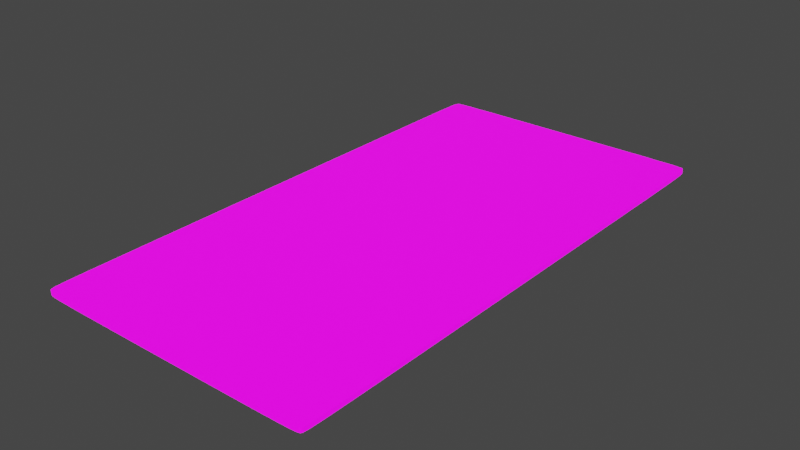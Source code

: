 # Source: UVMap.blend  (saved by Blender 2.93.20; exported with 4.5.12 LTS)
import bpy
from mathutils import Matrix  # noqa: F401  (used for matrix-valued properties, if any)

bpy.ops.wm.read_factory_settings(use_empty=True)
scene = bpy.context.scene
scene.name = 'Scene'

# ---- collections
col_stencil_svg = bpy.data.collections.new('Stencil.svg'); scene.collection.children.link(col_stencil_svg)

# ---- images (referenced by path relative to the original .blend; pixels are not part of the script)
import os
ASSET_DIR = os.environ.get("B2B_ASSET_DIR", "")  # directory of the original .blend (textures are referenced by path, not embedded)
HERE = os.path.dirname(os.path.abspath(__file__))  # packed textures are extracted next to this script under _unpacked/

def load_image(name, relpath, width, height, colorspace="sRGB"):
    """Load a texture the original file referenced (path relative to the .blend, or extracted next to this script)."""
    p = next((c for c in (os.path.join(HERE, relpath), os.path.join(ASSET_DIR, relpath)) if relpath and os.path.exists(c)), "")
    if p:
        img = bpy.data.images.load(p, check_existing=True)
        img.name = name
    else:  # same state as the original file: an image datablock whose file is absent (Cycles renders it pink)
        img = bpy.data.images.new(name, width, height)
        img.source = "FILE"
        img.filepath = "//" + (relpath or name)
    img.colorspace_settings.name = colorspace
    return img
img_icon_png = load_image('Icon.png', 'Icon.png', 1024, 1024, 'sRGB')

# ---- materials (node trees are filled in below, after node groups)
mat_svgmat_001 = bpy.data.materials.new('SVGMat.001')
mat_svgmat_001.use_transparent_shadow = False
mat_svgmat_001.diffuse_color = (0.0, 0.0, 0.0, 1.0)

# ---- material node trees
mat_svgmat_001.use_nodes = True; mat_svgmat_001.node_tree.nodes.clear()
_N = mat_svgmat_001.node_tree.nodes; _L = mat_svgmat_001.node_tree.links
n0 = _N.new('ShaderNodeBsdfPrincipled'); n0.name = 'Principled BSDF'; n0.location = (10, 300)
n0.distribution = 'GGX'
n0.subsurface_method = 'BURLEY'
n0.inputs[3].default_value = 1.45
n0.inputs[28].default_value = 1.0
n1 = _N.new('ShaderNodeOutputMaterial'); n1.name = 'Material Output'; n1.location = (300, 300)
n2 = _N.new('ShaderNodeTexImage'); n2.name = 'Image Texture'; n2.location = (-280, 280)
n2.image = img_icon_png
n3 = _N.new('ShaderNodeTexImage'); n3.name = 'Image Texture.001'; n3.location = (-280, -60)
n3.image = img_icon_png
_L.new(n0.outputs[0], n1.inputs[0])
_L.new(n2.outputs[0], n0.inputs[0])
_L.new(n3.outputs[0], n0.inputs[27])
n1.is_active_output = True

# ---- world
world_world = bpy.data.worlds.new('World'); scene.world = world_world
world_world.use_nodes = True; world_world.node_tree.nodes.clear()
_N = world_world.node_tree.nodes; _L = world_world.node_tree.links
n0 = _N.new('ShaderNodeOutputWorld'); n0.name = 'World Output'; n0.location = (300, 300)
n1 = _N.new('ShaderNodeBackground'); n1.name = 'Background'; n1.location = (10, 300)
n1.inputs[0].default_value = (0.05088, 0.05088, 0.05088, 1.0)
_L.new(n1.outputs[0], n0.inputs[0])
n0.is_active_output = True
world_world.color = (0.05088, 0.05088, 0.05088)
world_world.use_sun_shadow = False
world_world.sun_shadow_jitter_overblur = 0.0

# ---- meshes
me_path1587_001 = bpy.data.meshes.new('path1587.001')
me_path1587_001.from_pydata([(0.005027, 0.00582, 0.0005), (0.004906, 0.005982, 0.0005), (0.004805, 0.006343, 0.0005), (0.004723, 0.007108, 0.0005), (0.004656, 0.008483, 0.0005), (0.004604, 0.01067, 0.0005), (0.004565, 0.01389, 0.0005), (0.004537, 0.01833, 0.0005), (0.004518, 0.0242, 0.0005), (0.004507, 0.03171, 0.0005), (0.004501, 0.04107, 0.0005), (0.004498, 0.05247, 0.0005), (0.004498, 0.06613, 0.0005), (0.004498, 0.07979, 0.0005), (0.004501, 0.0912, 0.0005), (0.004507, 0.1006, 0.0005), (0.004518, 0.1081, 0.0005), (0.004537, 0.1139, 0.0005), (0.004565, 0.1184, 0.0005), (0.004604, 0.1216, 0.0005), (0.004656, 0.1238, 0.0005), (0.004723, 0.1252, 0.0005), (0.004805, 0.1259, 0.0005), (0.004906, 0.1263, 0.0005), (0.005027, 0.1264, 0.0005), (0.005172, 0.1266, 0.0005), (0.005415, 0.1267, 0.0005), (0.00586, 0.1267, 0.0005), (0.006612, 0.1268, 0.0005), (0.007776, 0.1269, 0.0005), (0.009457, 0.1269, 0.0005), (0.01176, 0.1269, 0.0005), (0.01479, 0.127, 0.0005), (0.01864, 0.127, 0.0005), (0.02344, 0.127, 0.0005), (0.02927, 0.127, 0.0005), (0.03625, 0.127, 0.0005), (0.04323, 0.127, 0.0005), (0.04906, 0.127, 0.0005), (0.05385, 0.127, 0.0005), (0.05771, 0.127, 0.0005), (0.06074, 0.1269, 0.0005), (0.06304, 0.1269, 0.0005), (0.06472, 0.1269, 0.0005), (0.06589, 0.1268, 0.0005), (0.06664, 0.1267, 0.0005), (0.06708, 0.1267, 0.0005), (0.06733, 0.1266, 0.0005), (0.06747, 0.1264, 0.0005), (0.06759, 0.1263, 0.0005), (0.06769, 0.1259, 0.0005), (0.06777, 0.1252, 0.0005), (0.06784, 0.1238, 0.0005), (0.06789, 0.1216, 0.0005), (0.06793, 0.1184, 0.0005), (0.06796, 0.1139, 0.0005), (0.06798, 0.108, 0.0005), (0.06799, 0.1005, 0.0005), (0.068, 0.09115, 0.0005), (0.068, 0.07972, 0.0005), (0.068, 0.06604, 0.0005), (0.068, 0.05275, 0.0005), (0.068, 0.04158, 0.0005), (0.06799, 0.03235, 0.0005), (0.06798, 0.02487, 0.0005), (0.06796, 0.01895, 0.0005), (0.06793, 0.01442, 0.0005), (0.0679, 0.01107, 0.0005), (0.06785, 0.008737, 0.0005), (0.06779, 0.00722, 0.0005), (0.06771, 0.006338, 0.0005), (0.06762, 0.005902, 0.0005), (0.06752, 0.005728, 0.0005), (0.06735, 0.005635, 0.0005), (0.06701, 0.005556, 0.0005), (0.06642, 0.00549, 0.0005), (0.0655, 0.005436, 0.0005), (0.06416, 0.005393, 0.0005), (0.06232, 0.005359, 0.0005), (0.05991, 0.005333, 0.0005), (0.05684, 0.005315, 0.0005), (0.05302, 0.005303, 0.0005), (0.04838, 0.005295, 0.0005), (0.04283, 0.005292, 0.0005), (0.03629, 0.005291, 0.0005), (0.02931, 0.005291, 0.0005), (0.02346, 0.005294, 0.0005), (0.01866, 0.0053, 0.0005), (0.0148, 0.005312, 0.0005), (0.01177, 0.005331, 0.0005), (0.009462, 0.005359, 0.0005), (0.007779, 0.005398, 0.0005), (0.006614, 0.00545, 0.0005), (0.00586, 0.005516, 0.0005), (0.005415, 0.005599, 0.0005), (0.005172, 0.005699, 0.0005), (0.005027, 0.00582, -0.0005), (0.004906, 0.005982, -0.0005), (0.004805, 0.006343, -0.0005), (0.004723, 0.007108, -0.0005), (0.004656, 0.008483, -0.0005), (0.004604, 0.01067, -0.0005), (0.004565, 0.01389, -0.0005), (0.004537, 0.01833, -0.0005), (0.004518, 0.0242, -0.0005), (0.004507, 0.03171, -0.0005), (0.004501, 0.04107, -0.0005), (0.004498, 0.05247, -0.0005), (0.004498, 0.06613, -0.0005), (0.004498, 0.07979, -0.0005), (0.004501, 0.0912, -0.0005), (0.004507, 0.1006, -0.0005), (0.004518, 0.1081, -0.0005), (0.004537, 0.1139, -0.0005), (0.004565, 0.1184, -0.0005), (0.004604, 0.1216, -0.0005), (0.004656, 0.1238, -0.0005), (0.004723, 0.1252, -0.0005), (0.004805, 0.1259, -0.0005), (0.004906, 0.1263, -0.0005), (0.005027, 0.1264, -0.0005), (0.005172, 0.1266, -0.0005), (0.005415, 0.1267, -0.0005), (0.00586, 0.1267, -0.0005), (0.006612, 0.1268, -0.0005), (0.007776, 0.1269, -0.0005), (0.009457, 0.1269, -0.0005), (0.01176, 0.1269, -0.0005), (0.01479, 0.127, -0.0005), (0.01864, 0.127, -0.0005), (0.02344, 0.127, -0.0005), (0.02927, 0.127, -0.0005), (0.03625, 0.127, -0.0005), (0.04323, 0.127, -0.0005), (0.04906, 0.127, -0.0005), (0.05385, 0.127, -0.0005), (0.05771, 0.127, -0.0005), (0.06074, 0.1269, -0.0005), (0.06304, 0.1269, -0.0005), (0.06472, 0.1269, -0.0005), (0.06589, 0.1268, -0.0005), (0.06664, 0.1267, -0.0005), (0.06708, 0.1267, -0.0005), (0.06733, 0.1266, -0.0005), (0.06747, 0.1264, -0.0005), (0.06759, 0.1263, -0.0005), (0.06769, 0.1259, -0.0005), (0.06777, 0.1252, -0.0005), (0.06784, 0.1238, -0.0005), (0.06789, 0.1216, -0.0005), (0.06793, 0.1184, -0.0005), (0.06796, 0.1139, -0.0005), (0.06798, 0.108, -0.0005), (0.06799, 0.1005, -0.0005), (0.068, 0.09115, -0.0005), (0.068, 0.07972, -0.0005), (0.068, 0.06604, -0.0005), (0.068, 0.05275, -0.0005), (0.068, 0.04158, -0.0005), (0.06799, 0.03235, -0.0005), (0.06798, 0.02487, -0.0005), (0.06796, 0.01895, -0.0005), (0.06793, 0.01442, -0.0005), (0.0679, 0.01107, -0.0005), (0.06785, 0.008737, -0.0005), (0.06779, 0.00722, -0.0005), (0.06771, 0.006338, -0.0005), (0.06762, 0.005902, -0.0005), (0.06752, 0.005728, -0.0005), (0.06735, 0.005635, -0.0005), (0.06701, 0.005556, -0.0005), (0.06642, 0.00549, -0.0005), (0.0655, 0.005436, -0.0005), (0.06416, 0.005393, -0.0005), (0.06232, 0.005359, -0.0005), (0.05991, 0.005333, -0.0005), (0.05684, 0.005315, -0.0005), (0.05302, 0.005303, -0.0005), (0.04838, 0.005295, -0.0005), (0.04283, 0.005292, -0.0005), (0.03629, 0.005291, -0.0005), (0.02931, 0.005291, -0.0005), (0.02346, 0.005294, -0.0005), (0.01866, 0.0053, -0.0005), (0.0148, 0.005312, -0.0005), (0.01177, 0.005331, -0.0005), (0.009462, 0.005359, -0.0005), (0.007779, 0.005398, -0.0005), (0.006614, 0.00545, -0.0005), (0.00586, 0.005516, -0.0005), (0.005415, 0.005599, -0.0005), (0.005172, 0.005699, -0.0005)], [], [(35, 37, 36), (35, 38, 37), (34, 38, 35), (34, 39, 38), (33, 39, 34), (32, 39, 33), (32, 40, 39), (31, 40, 32), (31, 41, 40), (30, 41, 31), (30, 42, 41), (29, 42, 30), (29, 43, 42), (28, 43, 29), (28, 44, 43), (27, 44, 28), (27, 45, 44), (26, 45, 27), (26, 46, 45), (25, 46, 26), (25, 47, 46), (24, 47, 25), (24, 48, 47), (23, 48, 24), (23, 49, 48), (22, 49, 23), (22, 50, 49), (21, 50, 22), (21, 51, 50), (20, 51, 21), (20, 52, 51), (19, 52, 20), (19, 53, 52), (18, 53, 19), (18, 54, 53), (17, 54, 18), (17, 55, 54), (16, 55, 17), (16, 56, 55), (15, 56, 16), (15, 57, 56), (14, 57, 15), (14, 58, 57), (13, 58, 14), (13, 59, 58), (12, 59, 13), (12, 60, 59), (11, 60, 12), (11, 61, 60), (11, 62, 61), (10, 62, 11), (10, 63, 62), (9, 63, 10), (9, 64, 63), (8, 64, 9), (8, 65, 64), (7, 65, 8), (7, 66, 65), (6, 66, 7), (6, 67, 66), (5, 67, 6), (5, 68, 67), (4, 68, 5), (4, 69, 68), (3, 69, 4), (3, 70, 69), (2, 70, 3), (1, 70, 2), (1, 71, 70), (0, 71, 1), (0, 72, 71), (95, 72, 0), (95, 73, 72), (94, 73, 95), (94, 74, 73), (93, 74, 94), (93, 75, 74), (92, 75, 93), (92, 76, 75), (91, 76, 92), (91, 77, 76), (90, 77, 91), (90, 78, 77), (89, 78, 90), (89, 79, 78), (89, 80, 79), (88, 80, 89), (88, 81, 80), (87, 81, 88), (87, 82, 81), (86, 82, 87), (86, 83, 82), (85, 83, 86), (85, 84, 83), (131, 132, 133), (131, 133, 134), (130, 131, 134), (130, 134, 135), (129, 130, 135), (128, 129, 135), (128, 135, 136), (127, 128, 136), (127, 136, 137), (126, 127, 137), (126, 137, 138), (125, 126, 138), (125, 138, 139), (124, 125, 139), (124, 139, 140), (123, 124, 140), (123, 140, 141), (122, 123, 141), (122, 141, 142), (121, 122, 142), (121, 142, 143), (120, 121, 143), (120, 143, 144), (119, 120, 144), (119, 144, 145), (118, 119, 145), (118, 145, 146), (117, 118, 146), (117, 146, 147), (116, 117, 147), (116, 147, 148), (115, 116, 148), (115, 148, 149), (114, 115, 149), (114, 149, 150), (113, 114, 150), (113, 150, 151), (112, 113, 151), (112, 151, 152), (111, 112, 152), (111, 152, 153), (110, 111, 153), (110, 153, 154), (109, 110, 154), (109, 154, 155), (108, 109, 155), (108, 155, 156), (107, 108, 156), (107, 156, 157), (107, 157, 158), (106, 107, 158), (106, 158, 159), (105, 106, 159), (105, 159, 160), (104, 105, 160), (104, 160, 161), (103, 104, 161), (103, 161, 162), (102, 103, 162), (102, 162, 163), (101, 102, 163), (101, 163, 164), (100, 101, 164), (100, 164, 165), (99, 100, 165), (99, 165, 166), (98, 99, 166), (97, 98, 166), (97, 166, 167), (96, 97, 167), (96, 167, 168), (191, 96, 168), (191, 168, 169), (190, 191, 169), (190, 169, 170), (189, 190, 170), (189, 170, 171), (188, 189, 171), (188, 171, 172), (187, 188, 172), (187, 172, 173), (186, 187, 173), (186, 173, 174), (185, 186, 174), (185, 174, 175), (185, 175, 176), (184, 185, 176), (184, 176, 177), (183, 184, 177), (183, 177, 178), (182, 183, 178), (182, 178, 179), (181, 182, 179), (181, 179, 180), (35, 36, 132, 131), (36, 37, 133, 132), (37, 38, 134, 133), (34, 35, 131, 130), (38, 39, 135, 134), (33, 34, 130, 129), (32, 33, 129, 128), (39, 40, 136, 135), (31, 32, 128, 127), (40, 41, 137, 136), (30, 31, 127, 126), (41, 42, 138, 137), (29, 30, 126, 125), (42, 43, 139, 138), (28, 29, 125, 124), (43, 44, 140, 139), (27, 28, 124, 123), (44, 45, 141, 140), (26, 27, 123, 122), (45, 46, 142, 141), (25, 26, 122, 121), (46, 47, 143, 142), (24, 25, 121, 120), (47, 48, 144, 143), (23, 24, 120, 119), (48, 49, 145, 144), (22, 23, 119, 118), (49, 50, 146, 145), (21, 22, 118, 117), (50, 51, 147, 146), (20, 21, 117, 116), (51, 52, 148, 147), (19, 20, 116, 115), (52, 53, 149, 148), (18, 19, 115, 114), (53, 54, 150, 149), (17, 18, 114, 113), (54, 55, 151, 150), (16, 17, 113, 112), (55, 56, 152, 151), (15, 16, 112, 111), (56, 57, 153, 152), (14, 15, 111, 110), (57, 58, 154, 153), (13, 14, 110, 109), (58, 59, 155, 154), (12, 13, 109, 108), (59, 60, 156, 155), (11, 12, 108, 107), (60, 61, 157, 156), (61, 62, 158, 157), (10, 11, 107, 106), (62, 63, 159, 158), (9, 10, 106, 105), (63, 64, 160, 159), (8, 9, 105, 104), (64, 65, 161, 160), (7, 8, 104, 103), (65, 66, 162, 161), (6, 7, 103, 102), (66, 67, 163, 162), (5, 6, 102, 101), (67, 68, 164, 163), (4, 5, 101, 100), (68, 69, 165, 164), (3, 4, 100, 99), (69, 70, 166, 165), (2, 3, 99, 98), (1, 2, 98, 97), (70, 71, 167, 166), (0, 1, 97, 96), (71, 72, 168, 167), (95, 0, 96, 191), (72, 73, 169, 168), (94, 95, 191, 190), (73, 74, 170, 169), (93, 94, 190, 189), (74, 75, 171, 170), (92, 93, 189, 188), (75, 76, 172, 171), (91, 92, 188, 187), (76, 77, 173, 172), (90, 91, 187, 186), (77, 78, 174, 173), (89, 90, 186, 185), (78, 79, 175, 174), (79, 80, 176, 175), (88, 89, 185, 184), (80, 81, 177, 176), (87, 88, 184, 183), (81, 82, 178, 177), (86, 87, 183, 182), (82, 83, 179, 178), (85, 86, 182, 181), (84, 85, 181, 180), (83, 84, 180, 179)])
_uv = me_path1587_001.uv_layers.new(name='UVMap')
_uv.uv.foreach_set('vector', [0.4122, 0.9418, 0.5899, 0.9418, 0.5011, 0.9418, 0.4122, 0.9418, 0.6642, 0.9417, 0.5899, 0.9418, 0.3379, 0.9417, 0.6642, 0.9417, 0.4122, 0.9418, 0.3379, 0.9417, 0.7252, 0.9417, 0.6642, 0.9417, 0.2769, 0.9417, 0.7252, 0.9417, 0.3379, 0.9417, 0.2278, 0.9416, 0.7252, 0.9417, 0.2769, 0.9417, 0.2278, 0.9416, 0.7744, 0.9416, 0.7252, 0.9417, 0.1892, 0.9415, 0.7744, 0.9416, 0.2278, 0.9416, 0.1892, 0.9415, 0.8129, 0.9415, 0.7744, 0.9416, 0.1599, 0.9413, 0.8129, 0.9415, 0.1892, 0.9415, 0.1599, 0.9413, 0.8422, 0.9413, 0.8129, 0.9415, 0.1385, 0.941, 0.8422, 0.9413, 0.1599, 0.9413, 0.1385, 0.941, 0.8636, 0.941, 0.8422, 0.9413, 0.1237, 0.9406, 0.8636, 0.941, 0.1385, 0.941, 0.1237, 0.9406, 0.8785, 0.9406, 0.8636, 0.941, 0.1141, 0.9401, 0.8785, 0.9406, 0.1237, 0.9406, 0.1141, 0.9401, 0.888, 0.9401, 0.8785, 0.9406, 0.1084, 0.9395, 0.888, 0.9401, 0.1141, 0.9401, 0.1084, 0.9395, 0.8937, 0.9395, 0.888, 0.9401, 0.1053, 0.9388, 0.8937, 0.9395, 0.1084, 0.9395, 0.1053, 0.9388, 0.8968, 0.9388, 0.8937, 0.9395, 0.1035, 0.9379, 0.8968, 0.9388, 0.1053, 0.9388, 0.1035, 0.9379, 0.8986, 0.9379, 0.8968, 0.9388, 0.102, 0.9368, 0.8986, 0.9379, 0.1035, 0.9379, 0.102, 0.9368, 0.9002, 0.9368, 0.8986, 0.9379, 0.1007, 0.9341, 0.9002, 0.9368, 0.102, 0.9368, 0.1007, 0.9341, 0.9015, 0.9341, 0.9002, 0.9368, 0.09963, 0.9286, 0.9015, 0.9341, 0.1007, 0.9341, 0.09963, 0.9286, 0.9025, 0.9286, 0.9015, 0.9341, 0.09878, 0.9186, 0.9025, 0.9286, 0.09963, 0.9286, 0.09878, 0.9186, 0.9034, 0.9186, 0.9025, 0.9286, 0.09812, 0.9028, 0.9034, 0.9186, 0.09878, 0.9186, 0.09812, 0.9028, 0.904, 0.9027, 0.9034, 0.9186, 0.09762, 0.8795, 0.904, 0.9027, 0.09812, 0.9028, 0.09762, 0.8795, 0.9045, 0.8794, 0.904, 0.9027, 0.09727, 0.8473, 0.9045, 0.8794, 0.09762, 0.8795, 0.09727, 0.8473, 0.9049, 0.8472, 0.9045, 0.8794, 0.09703, 0.8048, 0.9049, 0.8472, 0.09727, 0.8473, 0.09703, 0.8048, 0.9051, 0.8046, 0.9049, 0.8472, 0.09688, 0.7504, 0.9051, 0.8046, 0.09703, 0.8048, 0.09688, 0.7504, 0.9053, 0.7501, 0.9051, 0.8046, 0.0968, 0.6827, 0.9053, 0.7501, 0.09688, 0.7504, 0.0968, 0.6827, 0.9054, 0.6823, 0.9053, 0.7501, 0.09677, 0.6001, 0.9054, 0.6823, 0.0968, 0.6827, 0.09677, 0.6001, 0.9054, 0.5995, 0.9054, 0.6823, 0.09677, 0.5011, 0.9054, 0.5995, 0.09677, 0.6001, 0.09677, 0.5011, 0.9054, 0.5005, 0.9054, 0.5995, 0.09677, 0.4022, 0.9054, 0.5005, 0.09677, 0.5011, 0.09677, 0.4022, 0.9054, 0.4042, 0.9054, 0.5005, 0.09677, 0.4022, 0.9053, 0.3233, 0.9054, 0.4042, 0.0968, 0.3196, 0.9053, 0.3233, 0.09677, 0.4022, 0.0968, 0.3196, 0.9053, 0.2564, 0.9053, 0.3233, 0.09688, 0.2518, 0.9053, 0.2564, 0.0968, 0.3196, 0.09688, 0.2518, 0.9051, 0.2023, 0.9053, 0.2564, 0.09703, 0.1974, 0.9051, 0.2023, 0.09688, 0.2518, 0.09703, 0.1974, 0.9049, 0.1594, 0.9051, 0.2023, 0.09727, 0.1549, 0.9049, 0.1594, 0.09703, 0.1974, 0.09727, 0.1549, 0.9045, 0.1266, 0.9049, 0.1594, 0.09762, 0.1227, 0.9045, 0.1266, 0.09727, 0.1549, 0.09762, 0.1227, 0.9041, 0.1024, 0.9045, 0.1266, 0.09812, 0.09947, 0.9041, 0.1024, 0.09762, 0.1227, 0.09812, 0.09947, 0.9035, 0.08544, 0.9041, 0.1024, 0.09878, 0.0836, 0.9035, 0.08544, 0.09812, 0.09947, 0.09878, 0.0836, 0.9027, 0.07446, 0.9035, 0.08544, 0.09963, 0.07364, 0.9027, 0.07446, 0.09878, 0.0836, 0.09963, 0.07364, 0.9017, 0.06806, 0.9027, 0.07446, 0.1007, 0.0681, 0.9017, 0.06806, 0.09963, 0.07364, 0.102, 0.06549, 0.9017, 0.06806, 0.1007, 0.0681, 0.102, 0.06549, 0.9006, 0.06491, 0.9017, 0.06806, 0.1035, 0.06431, 0.9006, 0.06491, 0.102, 0.06549, 0.1035, 0.06431, 0.8992, 0.06365, 0.9006, 0.06491, 0.1054, 0.06344, 0.8992, 0.06365, 0.1035, 0.06431, 0.1054, 0.06344, 0.8971, 0.06298, 0.8992, 0.06365, 0.1084, 0.06271, 0.8971, 0.06298, 0.1054, 0.06344, 0.1084, 0.06271, 0.8928, 0.0624, 0.8971, 0.06298, 0.1141, 0.06211, 0.8928, 0.0624, 0.1084, 0.06271, 0.1141, 0.06211, 0.8853, 0.06193, 0.8928, 0.0624, 0.1237, 0.06163, 0.8853, 0.06193, 0.1141, 0.06211, 0.1237, 0.06163, 0.8735, 0.06153, 0.8853, 0.06193, 0.1386, 0.06126, 0.8735, 0.06153, 0.1237, 0.06163, 0.1386, 0.06126, 0.8565, 0.06122, 0.8735, 0.06153, 0.16, 0.06097, 0.8565, 0.06122, 0.1386, 0.06126, 0.16, 0.06097, 0.8331, 0.06097, 0.8565, 0.06122, 0.1893, 0.06077, 0.8331, 0.06097, 0.16, 0.06097, 0.1893, 0.06077, 0.8024, 0.06079, 0.8331, 0.06097, 0.1893, 0.06077, 0.7632, 0.06065, 0.8024, 0.06079, 0.2279, 0.06063, 0.7632, 0.06065, 0.1893, 0.06077, 0.2279, 0.06063, 0.7146, 0.06057, 0.7632, 0.06065, 0.2771, 0.06055, 0.7146, 0.06057, 0.2279, 0.06063, 0.2771, 0.06055, 0.6555, 0.06051, 0.7146, 0.06057, 0.3383, 0.0605, 0.6555, 0.06051, 0.2771, 0.06055, 0.3383, 0.0605, 0.5849, 0.06049, 0.6555, 0.06051, 0.4127, 0.06048, 0.5849, 0.06049, 0.3383, 0.0605, 0.4127, 0.06048, 0.5017, 0.06048, 0.5849, 0.06049, 0.4122, 0.9418, 0.5011, 0.9418, 0.5899, 0.9418, 0.4122, 0.9418, 0.5899, 0.9418, 0.6642, 0.9417, 0.3379, 0.9417, 0.4122, 0.9418, 0.6642, 0.9417, 0.3379, 0.9417, 0.6642, 0.9417, 0.7252, 0.9417, 0.2769, 0.9417, 0.3379, 0.9417, 0.7252, 0.9417, 0.2278, 0.9416, 0.2769, 0.9417, 0.7252, 0.9417, 0.2278, 0.9416, 0.7252, 0.9417, 0.7744, 0.9416, 0.1892, 0.9415, 0.2278, 0.9416, 0.7744, 0.9416, 0.1892, 0.9415, 0.7744, 0.9416, 0.8129, 0.9415, 0.1599, 0.9413, 0.1892, 0.9415, 0.8129, 0.9415, 0.1599, 0.9413, 0.8129, 0.9415, 0.8422, 0.9413, 0.1385, 0.941, 0.1599, 0.9413, 0.8422, 0.9413, 0.1385, 0.941, 0.8422, 0.9413, 0.8636, 0.941, 0.1237, 0.9406, 0.1385, 0.941, 0.8636, 0.941, 0.1237, 0.9406, 0.8636, 0.941, 0.8785, 0.9406, 0.1141, 0.9401, 0.1237, 0.9406, 0.8785, 0.9406, 0.1141, 0.9401, 0.8785, 0.9406, 0.888, 0.9401, 0.1084, 0.9395, 0.1141, 0.9401, 0.888, 0.9401, 0.1084, 0.9395, 0.888, 0.9401, 0.8937, 0.9395, 0.1053, 0.9388, 0.1084, 0.9395, 0.8937, 0.9395, 0.1053, 0.9388, 0.8937, 0.9395, 0.8968, 0.9388, 0.1035, 0.9379, 0.1053, 0.9388, 0.8968, 0.9388, 0.1035, 0.9379, 0.8968, 0.9388, 0.8986, 0.9379, 0.102, 0.9368, 0.1035, 0.9379, 0.8986, 0.9379, 0.102, 0.9368, 0.8986, 0.9379, 0.9002, 0.9368, 0.1007, 0.9341, 0.102, 0.9368, 0.9002, 0.9368, 0.1007, 0.9341, 0.9002, 0.9368, 0.9015, 0.9341, 0.09963, 0.9286, 0.1007, 0.9341, 0.9015, 0.9341, 0.09963, 0.9286, 0.9015, 0.9341, 0.9025, 0.9286, 0.09878, 0.9186, 0.09963, 0.9286, 0.9025, 0.9286, 0.09878, 0.9186, 0.9025, 0.9286, 0.9034, 0.9186, 0.09812, 0.9028, 0.09878, 0.9186, 0.9034, 0.9186, 0.09812, 0.9028, 0.9034, 0.9186, 0.904, 0.9027, 0.09762, 0.8795, 0.09812, 0.9028, 0.904, 0.9027, 0.09762, 0.8795, 0.904, 0.9027, 0.9045, 0.8794, 0.09727, 0.8473, 0.09762, 0.8795, 0.9045, 0.8794, 0.09727, 0.8473, 0.9045, 0.8794, 0.9049, 0.8472, 0.09703, 0.8048, 0.09727, 0.8473, 0.9049, 0.8472, 0.09703, 0.8048, 0.9049, 0.8472, 0.9051, 0.8046, 0.09688, 0.7504, 0.09703, 0.8048, 0.9051, 0.8046, 0.09688, 0.7504, 0.9051, 0.8046, 0.9053, 0.7501, 0.0968, 0.6827, 0.09688, 0.7504, 0.9053, 0.7501, 0.0968, 0.6827, 0.9053, 0.7501, 0.9054, 0.6823, 0.09677, 0.6001, 0.0968, 0.6827, 0.9054, 0.6823, 0.09677, 0.6001, 0.9054, 0.6823, 0.9054, 0.5995, 0.09677, 0.5011, 0.09677, 0.6001, 0.9054, 0.5995, 0.09677, 0.5011, 0.9054, 0.5995, 0.9054, 0.5005, 0.09677, 0.4022, 0.09677, 0.5011, 0.9054, 0.5005, 0.09677, 0.4022, 0.9054, 0.5005, 0.9054, 0.4042, 0.09677, 0.4022, 0.9054, 0.4042, 0.9053, 0.3233, 0.0968, 0.3196, 0.09677, 0.4022, 0.9053, 0.3233, 0.0968, 0.3196, 0.9053, 0.3233, 0.9053, 0.2564, 0.09688, 0.2518, 0.0968, 0.3196, 0.9053, 0.2564, 0.09688, 0.2518, 0.9053, 0.2564, 0.9051, 0.2023, 0.09703, 0.1974, 0.09688, 0.2518, 0.9051, 0.2023, 0.09703, 0.1974, 0.9051, 0.2023, 0.9049, 0.1594, 0.09727, 0.1549, 0.09703, 0.1974, 0.9049, 0.1594, 0.09727, 0.1549, 0.9049, 0.1594, 0.9045, 0.1266, 0.09762, 0.1227, 0.09727, 0.1549, 0.9045, 0.1266, 0.09762, 0.1227, 0.9045, 0.1266, 0.9041, 0.1024, 0.09812, 0.09947, 0.09762, 0.1227, 0.9041, 0.1024, 0.09812, 0.09947, 0.9041, 0.1024, 0.9035, 0.08544, 0.09878, 0.0836, 0.09812, 0.09947, 0.9035, 0.08544, 0.09878, 0.0836, 0.9035, 0.08544, 0.9027, 0.07446, 0.09963, 0.07364, 0.09878, 0.0836, 0.9027, 0.07446, 0.09963, 0.07364, 0.9027, 0.07446, 0.9017, 0.06806, 0.1007, 0.0681, 0.09963, 0.07364, 0.9017, 0.06806, 0.102, 0.06549, 0.1007, 0.0681, 0.9017, 0.06806, 0.102, 0.06549, 0.9017, 0.06806, 0.9006, 0.06491, 0.1035, 0.06431, 0.102, 0.06549, 0.9006, 0.06491, 0.1035, 0.06431, 0.9006, 0.06491, 0.8992, 0.06365, 0.1054, 0.06344, 0.1035, 0.06431, 0.8992, 0.06365, 0.1054, 0.06344, 0.8992, 0.06365, 0.8971, 0.06298, 0.1084, 0.06271, 0.1054, 0.06344, 0.8971, 0.06298, 0.1084, 0.06271, 0.8971, 0.06298, 0.8928, 0.0624, 0.1141, 0.06211, 0.1084, 0.06271, 0.8928, 0.0624, 0.1141, 0.06211, 0.8928, 0.0624, 0.8853, 0.06193, 0.1237, 0.06163, 0.1141, 0.06211, 0.8853, 0.06193, 0.1237, 0.06163, 0.8853, 0.06193, 0.8735, 0.06153, 0.1386, 0.06126, 0.1237, 0.06163, 0.8735, 0.06153, 0.1386, 0.06126, 0.8735, 0.06153, 0.8565, 0.06122, 0.16, 0.06097, 0.1386, 0.06126, 0.8565, 0.06122, 0.16, 0.06097, 0.8565, 0.06122, 0.8331, 0.06097, 0.1893, 0.06077, 0.16, 0.06097, 0.8331, 0.06097, 0.1893, 0.06077, 0.8331, 0.06097, 0.8024, 0.06079, 0.1893, 0.06077, 0.8024, 0.06079, 0.7632, 0.06065, 0.2279, 0.06063, 0.1893, 0.06077, 0.7632, 0.06065, 0.2279, 0.06063, 0.7632, 0.06065, 0.7146, 0.06057, 0.2771, 0.06055, 0.2279, 0.06063, 0.7146, 0.06057, 0.2771, 0.06055, 0.7146, 0.06057, 0.6555, 0.06051, 0.3383, 0.0605, 0.2771, 0.06055, 0.6555, 0.06051, 0.3383, 0.0605, 0.6555, 0.06051, 0.5849, 0.06049, 0.4127, 0.06048, 0.3383, 0.0605, 0.5849, 0.06049, 0.4127, 0.06048, 0.5849, 0.06049, 0.5017, 0.06048, 0.4122, 0.9418, 0.5011, 0.9418, 0.5011, 0.9418, 0.4122, 0.9418, 0.5011, 0.9418, 0.5899, 0.9418, 0.5899, 0.9418, 0.5011, 0.9418, 0.5899, 0.9418, 0.6642, 0.9417, 0.6642, 0.9417, 0.5899, 0.9418, 0.3379, 0.9417, 0.4122, 0.9418, 0.4122, 0.9418, 0.3379, 0.9417, 0.6642, 0.9417, 0.7252, 0.9417, 0.7252, 0.9417, 0.6642, 0.9417, 0.2769, 0.9417, 0.3379, 0.9417, 0.3379, 0.9417, 0.2769, 0.9417, 0.2278, 0.9416, 0.2769, 0.9417, 0.2769, 0.9417, 0.2278, 0.9416, 0.7252, 0.9417, 0.7744, 0.9416, 0.7744, 0.9416, 0.7252, 0.9417, 0.1892, 0.9415, 0.2278, 0.9416, 0.2278, 0.9416, 0.1892, 0.9415, 0.7744, 0.9416, 0.8129, 0.9415, 0.8129, 0.9415, 0.7744, 0.9416, 0.1599, 0.9413, 0.1892, 0.9415, 0.1892, 0.9415, 0.1599, 0.9413, 0.8129, 0.9415, 0.8422, 0.9413, 0.8422, 0.9413, 0.8129, 0.9415, 0.1385, 0.941, 0.1599, 0.9413, 0.1599, 0.9413, 0.1385, 0.941, 0.8422, 0.9413, 0.8636, 0.941, 0.8636, 0.941, 0.8422, 0.9413, 0.1237, 0.9406, 0.1385, 0.941, 0.1385, 0.941, 0.1237, 0.9406, 0.8636, 0.941, 0.8785, 0.9406, 0.8785, 0.9406, 0.8636, 0.941, 0.1141, 0.9401, 0.1237, 0.9406, 0.1237, 0.9406, 0.1141, 0.9401, 0.8785, 0.9406, 0.888, 0.9401, 0.888, 0.9401, 0.8785, 0.9406, 0.1084, 0.9395, 0.1141, 0.9401, 0.1141, 0.9401, 0.1084, 0.9395, 0.888, 0.9401, 0.8937, 0.9395, 0.8937, 0.9395, 0.888, 0.9401, 0.1053, 0.9388, 0.1084, 0.9395, 0.1084, 0.9395, 0.1053, 0.9388, 0.8937, 0.9395, 0.8968, 0.9388, 0.8968, 0.9388, 0.8937, 0.9395, 0.1035, 0.9379, 0.1053, 0.9388, 0.1053, 0.9388, 0.1035, 0.9379, 0.8968, 0.9388, 0.8986, 0.9379, 0.8986, 0.9379, 0.8968, 0.9388, 0.102, 0.9368, 0.1035, 0.9379, 0.1035, 0.9379, 0.102, 0.9368, 0.8986, 0.9379, 0.9002, 0.9368, 0.9002, 0.9368, 0.8986, 0.9379, 0.1007, 0.9341, 0.102, 0.9368, 0.102, 0.9368, 0.1007, 0.9341, 0.9002, 0.9368, 0.9015, 0.9341, 0.9015, 0.9341, 0.9002, 0.9368, 0.09963, 0.9286, 0.1007, 0.9341, 0.1007, 0.9341, 0.09963, 0.9286, 0.9015, 0.9341, 0.9025, 0.9286, 0.9025, 0.9286, 0.9015, 0.9341, 0.09878, 0.9186, 0.09963, 0.9286, 0.09963, 0.9286, 0.09878, 0.9186, 0.9025, 0.9286, 0.9034, 0.9186, 0.9034, 0.9186, 0.9025, 0.9286, 0.09812, 0.9028, 0.09878, 0.9186, 0.09878, 0.9186, 0.09812, 0.9028, 0.9034, 0.9186, 0.904, 0.9027, 0.904, 0.9027, 0.9034, 0.9186, 0.09762, 0.8795, 0.09812, 0.9028, 0.09812, 0.9028, 0.09762, 0.8795, 0.904, 0.9027, 0.9045, 0.8794, 0.9045, 0.8794, 0.904, 0.9027, 0.09727, 0.8473, 0.09762, 0.8795, 0.09762, 0.8795, 0.09727, 0.8473, 0.9045, 0.8794, 0.9049, 0.8472, 0.9049, 0.8472, 0.9045, 0.8794, 0.09703, 0.8048, 0.09727, 0.8473, 0.09727, 0.8473, 0.09703, 0.8048, 0.9049, 0.8472, 0.9051, 0.8046, 0.9051, 0.8046, 0.9049, 0.8472, 0.09688, 0.7504, 0.09703, 0.8048, 0.09703, 0.8048, 0.09688, 0.7504, 0.9051, 0.8046, 0.9053, 0.7501, 0.9053, 0.7501, 0.9051, 0.8046, 0.0968, 0.6827, 0.09688, 0.7504, 0.09688, 0.7504, 0.0968, 0.6827, 0.9053, 0.7501, 0.9054, 0.6823, 0.9054, 0.6823, 0.9053, 0.7501, 0.09677, 0.6001, 0.0968, 0.6827, 0.0968, 0.6827, 0.09677, 0.6001, 0.9054, 0.6823, 0.9054, 0.5995, 0.9054, 0.5995, 0.9054, 0.6823, 0.09677, 0.5011, 0.09677, 0.6001, 0.09677, 0.6001, 0.09677, 0.5011, 0.9054, 0.5995, 0.9054, 0.5005, 0.9054, 0.5005, 0.9054, 0.5995, 0.09677, 0.4022, 0.09677, 0.5011, 0.09677, 0.5011, 0.09677, 0.4022, 0.9054, 0.5005, 0.9054, 0.4042, 0.9054, 0.4042, 0.9054, 0.5005, 0.9054, 0.4042, 0.9053, 0.3233, 0.9053, 0.3233, 0.9054, 0.4042, 0.0968, 0.3196, 0.09677, 0.4022, 0.09677, 0.4022, 0.0968, 0.3196, 0.9053, 0.3233, 0.9053, 0.2564, 0.9053, 0.2564, 0.9053, 0.3233, 0.09688, 0.2518, 0.0968, 0.3196, 0.0968, 0.3196, 0.09688, 0.2518, 0.9053, 0.2564, 0.9051, 0.2023, 0.9051, 0.2023, 0.9053, 0.2564, 0.09703, 0.1974, 0.09688, 0.2518, 0.09688, 0.2518, 0.09703, 0.1974, 0.9051, 0.2023, 0.9049, 0.1594, 0.9049, 0.1594, 0.9051, 0.2023, 0.09727, 0.1549, 0.09703, 0.1974, 0.09703, 0.1974, 0.09727, 0.1549, 0.9049, 0.1594, 0.9045, 0.1266, 0.9045, 0.1266, 0.9049, 0.1594, 0.09762, 0.1227, 0.09727, 0.1549, 0.09727, 0.1549, 0.09762, 0.1227, 0.9045, 0.1266, 0.9041, 0.1024, 0.9041, 0.1024, 0.9045, 0.1266, 0.09812, 0.09947, 0.09762, 0.1227, 0.09762, 0.1227, 0.09812, 0.09947, 0.9041, 0.1024, 0.9035, 0.08544, 0.9035, 0.08544, 0.9041, 0.1024, 0.09878, 0.0836, 0.09812, 0.09947, 0.09812, 0.09947, 0.09878, 0.0836, 0.9035, 0.08544, 0.9027, 0.07446, 0.9027, 0.07446, 0.9035, 0.08544, 0.09963, 0.07364, 0.09878, 0.0836, 0.09878, 0.0836, 0.09963, 0.07364, 0.9027, 0.07446, 0.9017, 0.06806, 0.9017, 0.06806, 0.9027, 0.07446, 0.1007, 0.0681, 0.09963, 0.07364, 0.09963, 0.07364, 0.1007, 0.0681, 0.102, 0.06549, 0.1007, 0.0681, 0.1007, 0.0681, 0.102, 0.06549, 0.9017, 0.06806, 0.9006, 0.06491, 0.9006, 0.06491, 0.9017, 0.06806, 0.1035, 0.06431, 0.102, 0.06549, 0.102, 0.06549, 0.1035, 0.06431, 0.9006, 0.06491, 0.8992, 0.06365, 0.8992, 0.06365, 0.9006, 0.06491, 0.1054, 0.06344, 0.1035, 0.06431, 0.1035, 0.06431, 0.1054, 0.06344, 0.8992, 0.06365, 0.8971, 0.06298, 0.8971, 0.06298, 0.8992, 0.06365, 0.1084, 0.06271, 0.1054, 0.06344, 0.1054, 0.06344, 0.1084, 0.06271, 0.8971, 0.06298, 0.8928, 0.0624, 0.8928, 0.0624, 0.8971, 0.06298, 0.1141, 0.06211, 0.1084, 0.06271, 0.1084, 0.06271, 0.1141, 0.06211, 0.8928, 0.0624, 0.8853, 0.06193, 0.8853, 0.06193, 0.8928, 0.0624, 0.1237, 0.06163, 0.1141, 0.06211, 0.1141, 0.06211, 0.1237, 0.06163, 0.8853, 0.06193, 0.8735, 0.06153, 0.8735, 0.06153, 0.8853, 0.06193, 0.1386, 0.06126, 0.1237, 0.06163, 0.1237, 0.06163, 0.1386, 0.06126, 0.8735, 0.06153, 0.8565, 0.06122, 0.8565, 0.06122, 0.8735, 0.06153, 0.16, 0.06097, 0.1386, 0.06126, 0.1386, 0.06126, 0.16, 0.06097, 0.8565, 0.06122, 0.8331, 0.06097, 0.8331, 0.06097, 0.8565, 0.06122, 0.1893, 0.06077, 0.16, 0.06097, 0.16, 0.06097, 0.1893, 0.06077, 0.8331, 0.06097, 0.8024, 0.06079, 0.8024, 0.06079, 0.8331, 0.06097, 0.8024, 0.06079, 0.7632, 0.06065, 0.7632, 0.06065, 0.8024, 0.06079, 0.2279, 0.06063, 0.1893, 0.06077, 0.1893, 0.06077, 0.2279, 0.06063, 0.7632, 0.06065, 0.7146, 0.06057, 0.7146, 0.06057, 0.7632, 0.06065, 0.2771, 0.06055, 0.2279, 0.06063, 0.2279, 0.06063, 0.2771, 0.06055, 0.7146, 0.06057, 0.6555, 0.06051, 0.6555, 0.06051, 0.7146, 0.06057, 0.3383, 0.0605, 0.2771, 0.06055, 0.2771, 0.06055, 0.3383, 0.0605, 0.6555, 0.06051, 0.5849, 0.06049, 0.5849, 0.06049, 0.6555, 0.06051, 0.4127, 0.06048, 0.3383, 0.0605, 0.3383, 0.0605, 0.4127, 0.06048, 0.5017, 0.06048, 0.4127, 0.06048, 0.4127, 0.06048, 0.5017, 0.06048, 0.5849, 0.06049, 0.5017, 0.06048, 0.5017, 0.06048, 0.5849, 0.06049])
me_path1587_001.materials.append(mat_svgmat_001)
me_path1587_001.use_remesh_fix_poles = True
me_path1587_001.use_remesh_preserve_attributes = False
me_path1587_001.update()

# ---- objects
ob_path1587 = bpy.data.objects.new('path1587', me_path1587_001)

# ---- transforms, parenting, visibility, modifiers, constraints
ob_path1587.location = (-0.54, -0.89, 0.0)
ob_path1587.scale = (15.0, 15.0, 15.0)

# ---- collection membership
col_stencil_svg.objects.link(ob_path1587)

# ---- scene / render settings (as saved in the file)
scene.frame_start = 1; scene.frame_end = 250; scene.frame_set(1)
scene.render.engine = 'BLENDER_EEVEE_NEXT'
scene.cycles.use_denoising = False
scene.cycles.samples = 128
scene.cycles.sampling_pattern = 'TABULATED_SOBOL'
scene.cycles.use_adaptive_sampling = False
scene.cycles.use_light_tree = False
scene.view_settings.view_transform = 'Filmic'
bpy.context.view_layer.update()

# ---- added for rendering (the .blend has no active camera and no usable light): camera, sun
cam_auto = bpy.data.cameras.new('AutoCamera')
cam_auto.lens = 50.0
cam_auto.sensor_width = 36.0
cam_auto.clip_end = 1000.0
ob_auto_camera = bpy.data.objects.new('AutoCamera', cam_auto)
scene.collection.objects.link(ob_auto_camera)
ob_auto_camera.location = (1.90869, -2.18396, 1.52397)
ob_auto_camera.rotation_euler = (1.09748, -7.21219e-08, 0.694738)
scene.camera = ob_auto_camera
light_auto_sun = bpy.data.lights.new('AutoSun', 'SUN')
light_auto_sun.energy = 3.0
light_auto_sun.angle = 0.0523599
ob_auto_sun = bpy.data.objects.new('AutoSun', light_auto_sun)
scene.collection.objects.link(ob_auto_sun)
ob_auto_sun.rotation_euler = (0.872665, 0.174533, 0.523599)
bpy.context.view_layer.update()
